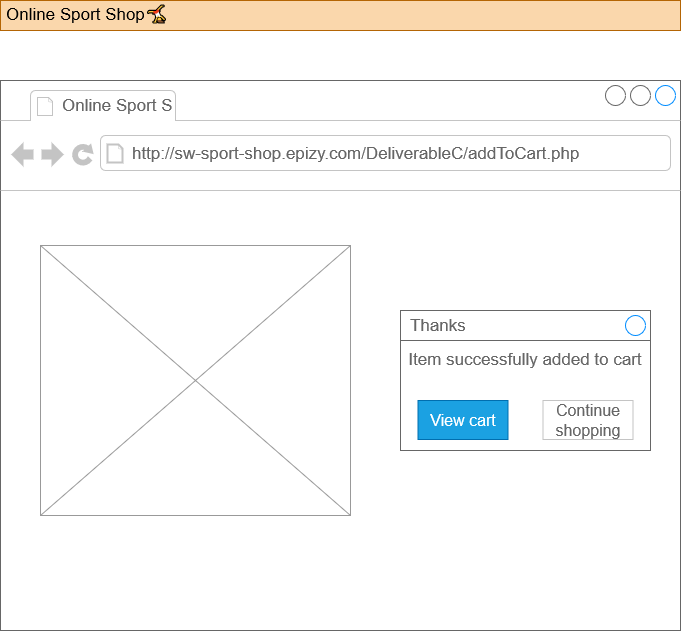

The diagram above was exported from draw.io. Its source (the exported page's mxGraphModel, read from the mxfile embedded in the PNG):
<mxGraphModel dx="782" dy="392" grid="1" gridSize="10" guides="1" tooltips="1" connect="1" arrows="1" fold="1" page="1" pageScale="1" pageWidth="850" pageHeight="1100" math="0" shadow="0">
  <root>
    <mxCell id="0" />
    <mxCell id="1" parent="0" />
    <mxCell id="29bUXVdhmqN7bH5KeKed-1" value="" style="strokeWidth=1;shadow=0;dashed=0;align=center;html=1;shape=mxgraph.mockup.containers.browserWindow;rSize=0;strokeColor=#666666;strokeColor2=#008cff;strokeColor3=#c4c4c4;mainText=,;recursiveResize=0;" vertex="1" parent="1">
      <mxGeometry x="80" y="120" width="680" height="550" as="geometry" />
    </mxCell>
    <mxCell id="29bUXVdhmqN7bH5KeKed-2" value="Online Sport S" style="strokeWidth=1;shadow=0;dashed=0;align=center;html=1;shape=mxgraph.mockup.containers.anchor;fontSize=17;fontColor=#666666;align=left;" vertex="1" parent="29bUXVdhmqN7bH5KeKed-1">
      <mxGeometry x="60" y="12" width="110" height="26" as="geometry" />
    </mxCell>
    <mxCell id="29bUXVdhmqN7bH5KeKed-3" value="http://sw-sport-shop.epizy.com/DeliverableC/addToCart.php" style="strokeWidth=1;shadow=0;dashed=0;align=center;html=1;shape=mxgraph.mockup.containers.anchor;rSize=0;fontSize=17;fontColor=#666666;align=left;" vertex="1" parent="29bUXVdhmqN7bH5KeKed-1">
      <mxGeometry x="130" y="60" width="250" height="26" as="geometry" />
    </mxCell>
    <mxCell id="29bUXVdhmqN7bH5KeKed-6" value="" style="verticalLabelPosition=bottom;shadow=0;dashed=0;align=center;html=1;verticalAlign=top;strokeWidth=1;shape=mxgraph.mockup.graphics.simpleIcon;strokeColor=#999999;" vertex="1" parent="29bUXVdhmqN7bH5KeKed-1">
      <mxGeometry x="40" y="165" width="310" height="270" as="geometry" />
    </mxCell>
    <mxCell id="29bUXVdhmqN7bH5KeKed-16" value="Item successfully added to cart" style="strokeWidth=1;shadow=0;dashed=0;align=center;html=1;shape=mxgraph.mockup.containers.rrect;rSize=0;strokeColor=#666666;fontColor=#666666;fontSize=17;verticalAlign=top;whiteSpace=wrap;fillColor=#ffffff;spacingTop=32;" vertex="1" parent="29bUXVdhmqN7bH5KeKed-1">
      <mxGeometry x="400" y="230" width="250" height="140" as="geometry" />
    </mxCell>
    <mxCell id="29bUXVdhmqN7bH5KeKed-17" value="Thanks" style="strokeWidth=1;shadow=0;dashed=0;align=center;html=1;shape=mxgraph.mockup.containers.rrect;rSize=0;fontSize=17;fontColor=#666666;strokeColor=#666666;align=left;spacingLeft=8;fillColor=none;resizeWidth=1;" vertex="1" parent="29bUXVdhmqN7bH5KeKed-16">
      <mxGeometry width="250" height="30" relative="1" as="geometry" />
    </mxCell>
    <mxCell id="29bUXVdhmqN7bH5KeKed-18" value="" style="shape=ellipse;strokeColor=#008cff;resizable=0;fillColor=none;html=1;" vertex="1" parent="29bUXVdhmqN7bH5KeKed-17">
      <mxGeometry x="1" y="0.5" width="20" height="20" relative="1" as="geometry">
        <mxPoint x="-25" y="-10" as="offset" />
      </mxGeometry>
    </mxCell>
    <mxCell id="29bUXVdhmqN7bH5KeKed-19" value="View cart" style="strokeWidth=1;shadow=0;dashed=0;align=center;html=1;shape=mxgraph.mockup.containers.rrect;rSize=0;fontSize=16;fontColor=#ffffff;strokeColor=#006EAF;whiteSpace=wrap;fillColor=#1ba1e2;" vertex="1" parent="29bUXVdhmqN7bH5KeKed-16">
      <mxGeometry x="0.25" y="1" width="90" height="39" relative="1" as="geometry">
        <mxPoint x="-45" y="-50" as="offset" />
      </mxGeometry>
    </mxCell>
    <mxCell id="29bUXVdhmqN7bH5KeKed-20" value="Continue shopping" style="strokeWidth=1;shadow=0;dashed=0;align=center;html=1;shape=mxgraph.mockup.containers.rrect;rSize=0;fontSize=16;fontColor=#666666;strokeColor=#c4c4c4;whiteSpace=wrap;fillColor=none;" vertex="1" parent="29bUXVdhmqN7bH5KeKed-16">
      <mxGeometry x="0.75" y="1" width="90" height="39" relative="1" as="geometry">
        <mxPoint x="-45" y="-50" as="offset" />
      </mxGeometry>
    </mxCell>
    <mxCell id="29bUXVdhmqN7bH5KeKed-5" value="Online Sport Shop🤸♀" style="strokeWidth=1;shadow=0;dashed=0;align=center;html=1;shape=mxgraph.mockup.text.textBox;align=left;fontSize=17;spacingLeft=4;spacingTop=-3;strokeColor=#b46504;mainText=;fillColor=#fad7ac;" vertex="1" parent="1">
      <mxGeometry x="80" y="40" width="680" height="30" as="geometry" />
    </mxCell>
  </root>
</mxGraphModel>